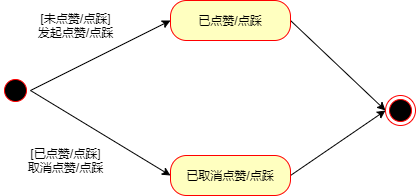

The diagram above was exported from draw.io. Its source (the exported page's mxGraphModel, read from the mxfile embedded in the PNG):
<mxGraphModel dx="1038" dy="492" grid="1" gridSize="10" guides="1" tooltips="1" connect="1" arrows="1" fold="1" page="1" pageScale="1" pageWidth="827" pageHeight="1169" math="0" shadow="0">
  <root>
    <mxCell id="0" />
    <mxCell id="1" parent="0" />
    <mxCell id="tF7drUNUwwikc7Lxvuw--1" style="rounded=0;orthogonalLoop=1;jettySize=auto;html=1;exitX=1;exitY=0.5;exitDx=0;exitDy=0;entryX=0;entryY=0.5;entryDx=0;entryDy=0;" parent="1" source="tF7drUNUwwikc7Lxvuw--2" target="tF7drUNUwwikc7Lxvuw--6" edge="1">
      <mxGeometry relative="1" as="geometry" />
    </mxCell>
    <mxCell id="46sjyg__onJrpZiRUm7I-5" style="edgeStyle=none;rounded=0;orthogonalLoop=1;jettySize=auto;html=1;exitX=1;exitY=0.5;exitDx=0;exitDy=0;entryX=0;entryY=0.5;entryDx=0;entryDy=0;" edge="1" parent="1" source="tF7drUNUwwikc7Lxvuw--2" target="46sjyg__onJrpZiRUm7I-4">
      <mxGeometry relative="1" as="geometry" />
    </mxCell>
    <mxCell id="tF7drUNUwwikc7Lxvuw--2" value="" style="ellipse;html=1;shape=startState;fillColor=#000000;strokeColor=#ff0000;" parent="1" vertex="1">
      <mxGeometry x="80" y="230" width="30" height="30" as="geometry" />
    </mxCell>
    <mxCell id="tF7drUNUwwikc7Lxvuw--3" style="rounded=0;orthogonalLoop=1;jettySize=auto;html=1;exitX=1;exitY=0.5;exitDx=0;exitDy=0;entryX=0;entryY=0.5;entryDx=0;entryDy=0;fontStyle=0" parent="1" source="tF7drUNUwwikc7Lxvuw--6" target="tF7drUNUwwikc7Lxvuw--9" edge="1">
      <mxGeometry relative="1" as="geometry">
        <mxPoint x="465" y="175" as="targetPoint" />
      </mxGeometry>
    </mxCell>
    <mxCell id="tF7drUNUwwikc7Lxvuw--6" value="已点赞/点踩" style="rounded=1;whiteSpace=wrap;html=1;arcSize=40;fontColor=#000000;fillColor=#ffffc0;strokeColor=#ff0000;" parent="1" vertex="1">
      <mxGeometry x="250" y="155" width="120" height="40" as="geometry" />
    </mxCell>
    <mxCell id="tF7drUNUwwikc7Lxvuw--9" value="" style="ellipse;html=1;shape=endState;fillColor=#000000;strokeColor=#ff0000;" parent="1" vertex="1">
      <mxGeometry x="465" y="250" width="30" height="30" as="geometry" />
    </mxCell>
    <mxCell id="tF7drUNUwwikc7Lxvuw--10" value="[未点赞/点踩]&lt;br&gt;发起点赞/点踩" style="text;html=1;align=center;verticalAlign=middle;resizable=0;points=[];autosize=1;" parent="1" vertex="1">
      <mxGeometry x="110" y="165" width="90" height="30" as="geometry" />
    </mxCell>
    <mxCell id="46sjyg__onJrpZiRUm7I-7" style="edgeStyle=none;rounded=0;orthogonalLoop=1;jettySize=auto;html=1;exitX=1;exitY=0.5;exitDx=0;exitDy=0;entryX=0;entryY=0.5;entryDx=0;entryDy=0;" edge="1" parent="1" source="46sjyg__onJrpZiRUm7I-4" target="tF7drUNUwwikc7Lxvuw--9">
      <mxGeometry relative="1" as="geometry" />
    </mxCell>
    <mxCell id="46sjyg__onJrpZiRUm7I-4" value="已取消点赞/点踩" style="rounded=1;whiteSpace=wrap;html=1;arcSize=40;fontColor=#000000;fillColor=#ffffc0;strokeColor=#ff0000;" vertex="1" parent="1">
      <mxGeometry x="250" y="310" width="120" height="40" as="geometry" />
    </mxCell>
    <mxCell id="46sjyg__onJrpZiRUm7I-6" value="[已点赞/点踩]&lt;br&gt;取消点赞/点踩" style="text;html=1;align=center;verticalAlign=middle;resizable=0;points=[];autosize=1;" vertex="1" parent="1">
      <mxGeometry x="100" y="300" width="90" height="30" as="geometry" />
    </mxCell>
  </root>
</mxGraphModel>